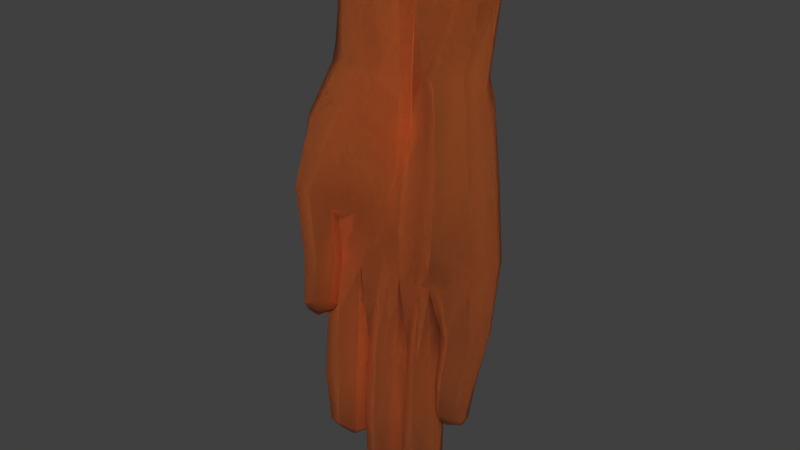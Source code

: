 # Source: Guanto_Chiodo.blend  (saved by Blender 2.78.0; exported with 4.5.12 LTS)
import bpy
from mathutils import Matrix  # noqa: F401  (used for matrix-valued properties, if any)

bpy.ops.wm.read_factory_settings(use_empty=True)
scene = bpy.context.scene
scene.name = 'Scene'

# ---- collections
col_collection_1 = bpy.data.collections.new('Collection 1'); scene.collection.children.link(col_collection_1)

# ---- materials (node trees are filled in below, after node groups)
mat_material_chiodo = bpy.data.materials.new('Material_Chiodo')
mat_material_chiodo.alpha_threshold = 0.0
mat_material_chiodo.roughness = 0.5
mat_material_guanto = bpy.data.materials.new('Material_Guanto')
mat_material_guanto.alpha_threshold = 0.0
mat_material_guanto.roughness = 0.5

# ---- material node trees
mat_material_chiodo.use_nodes = True; mat_material_chiodo.node_tree.nodes.clear()
_N = mat_material_chiodo.node_tree.nodes; _L = mat_material_chiodo.node_tree.links
n0 = _N.new('ShaderNodeOutputMaterial'); n0.name = 'Material Output'; n0.location = (300, 300)
n1 = _N.new('ShaderNodeMixShader'); n1.name = 'Mix Shader'; n1.location = (10, 300)
n2 = _N.new('ShaderNodeBsdfDiffuse'); n2.name = 'Diffuse BSDF'; n2.location = (-190, 200)
n2.inputs[0].default_value = (0.03741, 0.01588, 0.007145, 1.0)
n2.inputs[1].default_value = 0.2
n3 = _N.new('ShaderNodeBsdfAnisotropic'); n3.name = 'Glossy BSDF'; n3.location = (-190, 100)
n3.distribution = 'GGX'
n3.inputs[0].default_value = (0.448, 0.2272, 0.1293, 1.0)
n3.inputs[1].default_value = 0.4472
_L.new(n1.outputs[0], n0.inputs[0])
_L.new(n2.outputs[0], n1.inputs[1])
_L.new(n3.outputs[0], n1.inputs[2])
n0.is_active_output = True
mat_material_guanto.use_nodes = True; mat_material_guanto.node_tree.nodes.clear()

# ---- world
world_world = bpy.data.worlds.new('World'); scene.world = world_world
world_world.color = (0.05088, 0.05088, 0.05088)
world_world.use_sun_shadow = False
world_world.sun_shadow_jitter_overblur = 0.0
world_world.cycles.sampling_method = 'MANUAL'

# ---- meshes
me_sphere_006 = bpy.data.meshes.new('Sphere.006')
me_sphere_006.from_pydata([(0.03409, -0.293, 8.49), (-0.000181, -0.2985, 8.49), (0.08959, -0.1865, 8.427), (0.0852, -0.2208, 8.429), (0.07245, -0.2519, 8.438), (0.05259, -0.2766, 8.452), (0.02756, -0.2927, 8.47), (0.03418, -0.1858, 8.386), (0.0325, -0.2201, 8.391), (0.02762, -0.2513, 8.405), (0.02002, -0.2762, 8.428), (0.01044, -0.2925, 8.457), (-0.03436, -0.1858, 8.386), (-0.03269, -0.2201, 8.391), (-0.02783, -0.2513, 8.405), (-0.02027, -0.2762, 8.428), (-0.01074, -0.2925, 8.457), (-0.08985, -0.1865, 8.427), (-0.08546, -0.2208, 8.429), (-0.07272, -0.2519, 8.438), (-0.05289, -0.2766, 8.452), (-0.02789, -0.2927, 8.47), (-0.1111, -0.1876, 8.492), (-0.1057, -0.2218, 8.491), (-0.0899, -0.2528, 8.491), (-0.06537, -0.2773, 8.49), (-0.03445, -0.293, 8.49), (-0.08996, -0.1887, 8.557), (-0.08557, -0.2229, 8.553), (-0.07281, -0.2537, 8.543), (-0.05295, -0.2779, 8.529), (-0.02792, -0.2934, 8.51), (-0.03454, -0.1894, 8.597), (-0.03286, -0.2236, 8.592), (-0.02798, -0.2542, 8.576), (-0.02038, -0.2783, 8.552), (-0.0108, -0.2936, 8.523), (0.034, -0.1894, 8.597), (0.03233, -0.2236, 8.592), (0.02747, -0.2542, 8.576), (0.01991, -0.2783, 8.552), (0.01038, -0.2936, 8.523), (0.08948, -0.1887, 8.557), (0.08509, -0.2229, 8.553), (0.07236, -0.2537, 8.544), (0.05252, -0.2779, 8.529), (0.02753, -0.2934, 8.51), (0.1107, -0.1876, 8.492), (0.1053, -0.2218, 8.491), (0.08954, -0.2528, 8.491), (0.065, -0.2773, 8.49), (0.08307, -0.1788, 8.432), (0.03168, -0.1781, 8.394), (-0.03188, -0.1781, 8.394), (-0.08333, -0.1788, 8.431), (-0.103, -0.1798, 8.492), (-0.08343, -0.1808, 8.552), (-0.03205, -0.1815, 8.59), (0.03151, -0.1815, 8.59), (0.08296, -0.1808, 8.553), (0.1027, -0.1798, 8.492), (0.01523, -0.1796, 8.481), (0.005715, -0.1795, 8.474), (-0.00605, -0.1795, 8.474), (-0.01557, -0.1796, 8.481), (-0.01922, -0.1798, 8.492), (-0.01559, -0.18, 8.503), (-0.006081, -0.1801, 8.51), (0.005684, -0.1801, 8.51), (0.01521, -0.18, 8.503), (0.01885, -0.1798, 8.492), (0.01534, -3.596e-05, 8.481), (0.005824, -3.016e-05, 8.474), (-0.005942, -2.308e-05, 8.474), (-0.01547, -1.736e-05, 8.481), (-0.01911, -1.52e-05, 8.492), (-0.01548, -1.746e-05, 8.503), (-0.005972, -2.32e-05, 8.51), (0.005793, -3.032e-05, 8.51), (0.01532, -3.603e-05, 8.503), (0.01896, -3.819e-05, 8.492)], [], [(5, 10, 9, 4), (6, 11, 10, 5), (3, 8, 7, 2), (4, 9, 8, 3), (9, 14, 13, 8), (10, 15, 14, 9), (11, 16, 15, 10), (8, 13, 12, 7), (14, 19, 18, 13), (15, 20, 19, 14), (16, 21, 20, 15), (13, 18, 17, 12), (21, 26, 25, 20), (18, 23, 22, 17), (19, 24, 23, 18), (20, 25, 24, 19), (26, 31, 30, 25), (23, 28, 27, 22), (24, 29, 28, 23), (25, 30, 29, 24), (30, 35, 34, 29), (31, 36, 35, 30), (28, 33, 32, 27), (29, 34, 33, 28), (35, 40, 39, 34), (36, 41, 40, 35), (33, 38, 37, 32), (34, 39, 38, 33), (39, 44, 43, 38), (40, 45, 44, 39), (41, 46, 45, 40), (38, 43, 42, 37), (43, 48, 47, 42), (44, 49, 48, 43), (45, 50, 49, 44), (50, 5, 4, 49), (0, 6, 5, 50), (48, 3, 2, 47), (1, 6, 0), (49, 4, 3, 48), (1, 11, 6), (1, 16, 11), (1, 21, 16), (1, 26, 21), (1, 31, 26), (1, 36, 31), (1, 41, 36), (1, 46, 41), (1, 0, 46), (46, 0, 50, 45), (47, 60, 59, 42), (2, 51, 60, 47), (17, 54, 53, 12), (37, 58, 57, 32), (12, 53, 52, 7), (7, 52, 51, 2), (27, 56, 55, 22), (42, 59, 58, 37), (22, 55, 54, 17), (32, 57, 56, 27), (58, 59, 69, 68), (51, 52, 62, 61), (54, 55, 65, 64), (57, 58, 68, 67), (55, 56, 66, 65), (52, 53, 63, 62), (59, 60, 70, 69), (56, 57, 67, 66), (53, 54, 64, 63), (60, 51, 61, 70), (64, 65, 75, 74), (63, 64, 74, 73), (68, 69, 79, 78), (65, 66, 76, 75), (62, 63, 73, 72), (69, 70, 80, 79), (66, 67, 77, 76), (61, 62, 72, 71), (70, 61, 71, 80), (67, 68, 78, 77)])
me_sphere_006.polygons.foreach_set('use_smooth', [True] * 80)
me_sphere_006.materials.append(mat_material_chiodo)
me_sphere_006.use_remesh_preserve_volume = False
me_sphere_006.use_remesh_preserve_attributes = False
me_sphere_006.use_mirror_vertex_groups = False
me_sphere_006.update()
me_cube_018 = bpy.data.meshes.new('Cube.018')
me_cube_018.from_pydata([(-0.5888, -0.3973, 7.118), (-0.8598, -0.3299, 8.803), (-0.9648, -0.3228, 7.166), (-0.9238, -0.1242, 8.777), (0.8096, -0.4934, 7.081), (0.8881, -0.3677, 8.713), (0.8848, -0.1688, 7.165), (0.8831, -0.02023, 8.841), (-0.8355, -0.5257, 5.541), (-1.043, -0.0391, 5.541), (0.9582, -0.5457, 5.581), (1.031, -0.1598, 5.581), (-0.4379, -0.5387, 5.127), (-0.5471, -0.05601, 5.03), (0.4614, -0.5434, 5.176), (0.569, -0.06315, 5.079), (-0.01364, -0.0053, 8.803), (-0.002559, 0.06001, 7.045), (0.03186, -0.2037, 8.767), (0.02833, -0.2888, 6.653), (0.01151, 0.07975, 5.719), (0.01144, -0.4807, 5.719), (0.01151, 0.02006, 5.015), (0.012, -0.4683, 5.113), (-0.9422, -0.5174, 4.482), (-0.9867, -0.2127, 4.431), (-0.5195, -0.4929, 4.481), (-0.564, -0.165, 4.431), (-0.4272, -0.4524, 4.175), (-0.4275, -0.1129, 4.124), (-0.07503, -0.1129, 4.124), (-0.07503, -0.4524, 4.175), (0.4271, -0.4816, 4.282), (0.4271, -0.1097, 4.232), (0.0956, -0.06054, 4.225), (0.0956, -0.4286, 4.282), (0.9188, -0.4967, 4.771), (0.9561, -0.1872, 4.72), (0.5582, -0.4827, 4.676), (0.5958, -0.1607, 4.625), (-0.8438, -0.8512, 5.941), (-1.176, -0.626, 5.971), (-0.7144, -0.5763, 5.624), (-1.094, -0.2394, 5.865), (-0.7822, -0.8215, 5.135), (-1.128, -0.6424, 5.126), (-0.6965, -0.5303, 5.08), (-1.085, -0.377, 5.05), (-0.9034, -0.6365, 3.674), (-0.9441, -0.3317, 3.632), (-0.5128, -0.5648, 3.666), (-0.5535, -0.26, 3.624), (-0.4266, -0.5281, 3.446), (-0.4266, -0.2198, 3.4), (-0.07639, -0.2198, 3.4), (-0.07639, -0.5281, 3.446), (0.4262, -0.5174, 3.523), (0.4262, -0.222, 3.479), (0.09648, -0.1855, 3.475), (0.09648, -0.5083, 3.523), (0.8406, -0.559, 4.163), (0.8718, -0.2895, 4.12), (0.5514, -0.544, 4.151), (0.5827, -0.2502, 4.108), (-0.7679, -0.566, 2.962), (-0.7859, -0.4024, 2.887), (-0.5773, -0.5477, 2.94), (-0.5954, -0.3859, 2.871), (-0.3703, -0.4898, 2.652), (-0.3548, -0.249, 2.56), (-0.148, -0.249, 2.56), (-0.1325, -0.4898, 2.652), (0.3629, -0.4858, 2.798), (0.3629, -0.2198, 2.681), (0.1114, -0.2305, 2.682), (0.1114, -0.4937, 2.798), (0.7641, -0.5234, 3.715), (0.7817, -0.3795, 3.621), (0.5741, -0.5228, 3.695), (0.5917, -0.3872, 3.601), (-0.8916, -0.7591, 4.553), (-1.077, -0.6538, 4.489), (-0.7981, -0.6032, 4.495), (-0.9884, -0.5252, 4.435), (-0.6919, -0.5445, 5.201), (0.6181, -0.573, 5.239), (0.8645, -0.0523, 5.301), (-0.8495, -0.05193, 5.247), (0.01151, 0.04033, 5.344), (0.0116, -0.4649, 5.451), (-0.7103, -0.599, 4.496), (-0.8054, -0.05178, 4.411), (0.7282, -0.5831, 4.738), (0.8216, -0.03524, 4.652), (-0.6908, -0.6587, 3.681), (-0.7777, -0.1436, 3.61), (0.6734, -0.6337, 4.169), (0.7508, -0.1504, 4.097), (-0.6613, -0.6109, 3.001), (-0.6998, -0.3349, 2.854), (0.6459, -0.5746, 3.722), (0.6906, -0.334, 3.571), (-0.6093, -0.02591, 7.199), (-0.2265, -0.2643, 8.745), (-0.6153, -0.04113, 5.721), (-0.237, 0.04066, 5.016), (-0.5154, -0.008227, 8.832), (-0.117, -0.3199, 6.954), (-0.4436, -0.5862, 5.745), (-0.2344, -0.4723, 5.115), (-0.2535, 0.04521, 4.104), (-0.2535, -0.5297, 4.19), (-0.2503, -0.06999, 3.36), (-0.2503, -0.5823, 3.433), (-0.2504, -0.2158, 2.514), (-0.2504, -0.5373, 2.659), (-0.462, -0.04061, 5.355), (-0.3321, -0.5376, 5.47), (0.4843, -0.006716, 8.836), (0.3554, -0.4508, 6.99), (0.3665, -0.6198, 5.745), (0.2596, -0.474, 5.14), (0.5448, -0.003966, 7.199), (0.5062, -0.3247, 8.713), (0.6244, -0.04884, 5.745), (0.2613, 0.04159, 5.042), (0.2613, -0.5529, 4.296), (0.2613, 0.04432, 4.212), (0.2613, -0.5545, 3.531), (0.2613, -0.1086, 3.465), (0.2372, -0.5279, 2.786), (0.2372, -0.1641, 2.643), (0.356, -0.5508, 5.488), (0.4735, -0.04603, 5.382), (-0.9455, -0.2413, 8.764), (-0.8778, -0.4424, 7.019), (0.9837, -0.1586, 8.779), (0.9546, -0.3207, 6.972), (-1.027, -0.2904, 5.516), (1.101, -0.3336, 5.581), (-0.4906, -0.328, 5.079), (0.516, -0.3345, 5.127), (0.01151, -0.2529, 5.063), (-1.022, -0.3638, 4.455), (-0.4873, -0.3391, 4.458), (-0.5097, -0.2928, 4.149), (0.002599, -0.2931, 4.149), (0.5112, -0.3062, 4.257), (0.01151, -0.2579, 4.253), (1.035, -0.3325, 4.744), (0.5083, -0.3296, 4.652), (-1.042, -0.8345, 5.969), (-0.9077, -0.406, 5.625), (-0.9988, -0.788, 5.146), (-0.8756, -0.4408, 5.078), (-0.9769, -0.4949, 3.652), (-0.4826, -0.4215, 3.646), (-0.5048, -0.3825, 3.423), (0.004203, -0.3824, 3.423), (0.5098, -0.3771, 3.501), (0.01284, -0.3567, 3.499), (0.9214, -0.4195, 4.14), (0.4982, -0.4028, 4.131), (-0.8001, -0.4828, 2.924), (-0.5597, -0.4747, 2.931), (-0.4232, -0.3718, 2.613), (-0.07763, -0.3718, 2.613), (0.4267, -0.3566, 2.747), (0.0476, -0.3689, 2.747), (0.8068, -0.4461, 3.667), (0.5289, -0.4615, 3.649), (-1.001, -0.7564, 4.497), (-0.864, -0.5689, 4.45), (0.668, -0.4923, 3.632), (-0.6786, -0.4792, 2.877), (-0.2501, -0.3718, 2.547), (0.2372, -0.3771, 2.68), (-0.882, -0.1925, 7.225), (-0.6702, -0.2902, 8.817), (-1.193, -0.4279, 5.912), (-0.6501, -0.7394, 5.806), (-1.173, -0.4796, 5.059), (-0.6775, -0.682, 5.135), (-1.054, -0.5806, 4.434), (-0.8196, -0.6847, 4.553), (-0.7506, -0.06544, 8.815), (-0.3767, -0.3221, 7.115), (-0.9515, -0.6662, 4.403), (0.9581, -0.1477, 6.374), (0.8838, -0.5226, 6.374), (0.01488, -0.4118, 6.232), (0.01151, 0.02407, 6.287), (-0.5906, -0.09432, 6.317), (0.3752, -0.5277, 6.31), (0.5846, -0.04168, 6.33), (1.021, -0.3115, 6.374), (-0.6794, -0.6513, 6.644), (-1.093, -0.545, 6.65), (-0.9469, -0.6937, 6.644), (-1.131, -0.435, 6.493), (-0.5632, -0.6275, 6.491), (-0.8608, -0.3235, 8.718), (-0.9233, -0.1187, 8.7), (0.8885, -0.02327, 8.757), (0.8867, -0.3769, 8.632), (0.0282, -0.1869, 8.68), (-0.00858, 0.002998, 8.721), (-0.5146, 0.002257, 8.751), (-0.1911, -0.2487, 8.666), (0.4996, -0.3201, 8.627), (0.4942, -0.004888, 8.744), (0.9858, -0.1653, 8.697), (-0.9457, -0.2346, 8.685), (-0.75, -0.05581, 8.736), (-0.6718, -0.2776, 8.74), (-0.8824, -0.1132, 8.658), (0.8417, -0.05579, 8.692), (0.8359, -0.3576, 8.582), (0.01831, -0.1927, 8.62), (-0.01067, -0.01671, 8.67), (-0.4941, -0.008553, 8.698), (-0.1378, -0.2248, 8.611), (0.4653, -0.2925, 8.574), (0.4697, -0.02716, 8.678), (0.9312, -0.1878, 8.629), (-0.9039, -0.2237, 8.645), (-0.7178, -0.05837, 8.688), (-0.6385, -0.2507, 8.697), (-0.8236, -0.2984, 8.672), (-0.8828, -0.1046, 8.591), (0.8427, -0.05496, 8.607), (0.8311, -0.3691, 8.511), (-0.0325, -0.189, 8.603), (-0.004018, -0.01272, 8.59), (-0.4984, 0.003133, 8.617), (-0.1269, -0.2262, 8.608), (0.5312, -0.2998, 8.497), (0.4797, -0.02108, 8.59), (0.9291, -0.1884, 8.553), (-0.9022, -0.2172, 8.578), (-0.7202, -0.04887, 8.611), (-0.6389, -0.251, 8.62), (-0.8203, -0.2992, 8.593), (-0.8984, -0.09845, 8.549), (0.8613, -0.03643, 8.562), (0.847, -0.3836, 8.474), (-0.03215, -0.1721, 8.552), (0.001498, 0.003293, 8.54), (-0.509, 0.01955, 8.565), (-0.1175, -0.2322, 8.565), (0.4448, -0.3378, 8.299), (0.4929, -0.00416, 8.544), (0.948, -0.1816, 8.516), (-0.9167, -0.2158, 8.54), (-0.7339, -0.03662, 8.564), (-0.6476, -0.2554, 8.567), (-0.8322, -0.3043, 8.548), (-0.9244, -0.3119, 7.362), (0.8203, -0.1679, 7.362), (0.754, -0.4746, 7.367), (0.00686, -0.2645, 7.073), (-0.03612, 0.05658, 7.194), (-0.6786, -0.04774, 7.371), (-0.1302, -0.2919, 7.239), (0.2741, -0.4272, 7.298), (0.5002, -0.01704, 7.371), (0.8745, -0.3322, 7.263), (-0.7816, -0.3749, 7.263), (-0.8536, -0.1946, 7.388), (-0.3384, -0.2749, 7.347), (-0.5785, -0.3569, 7.334), (-0.09, -0.4887, 6.243), (-0.9126, -0.2346, 8.782), (-0.8951, -0.1302, 8.78), (0.4287, -0.03828, 8.825), (0.8542, -0.05011, 8.829), (0.9409, -0.1703, 8.759), (0.8586, -0.3375, 8.727), (-0.6014, -0.2493, 8.819), (-0.8315, -0.2978, 8.817), (-0.485, -0.03537, 8.823), (-0.02529, -0.03503, 8.799), (0.4574, -0.2777, 8.718), (0.02226, -0.1787, 8.766), (-0.2171, -0.2348, 8.746), (-0.7009, -0.0785, 8.812), (-0.7522, -0.1483, 8.236), (-0.7671, -0.1239, 8.236), (0.3496, -0.1538, 8.236), (0.6451, -0.1984, 8.236), (0.7206, -0.1914, 8.236), (-0.569, -0.1328, 8.236), (-0.6576, -0.1637, 8.236), (-0.2796, -0.1345, 8.225), (-0.01941, -0.09825, 8.234), (-0.5019, -0.6031, 3.076), (-0.5334, -0.3162, 2.925), (-0.8399, -0.6354, 3.07), (-0.8723, -0.3387, 2.95), (-0.7202, -0.218, 2.896), (-0.6508, -0.7006, 3.132), (-0.898, -0.4899, 3.009), (-0.4702, -0.4717, 3.02), (-0.4091, -0.2002, 2.622), (-0.4091, -0.5208, 2.757), (-0.09399, -0.2002, 2.622), (-0.09399, -0.5208, 2.757), (-0.2503, -0.5984, 2.772), (-0.2503, -0.1201, 2.581), (-0.02129, -0.366, 2.702), (-0.4792, -0.366, 2.702), (0.08399, -0.5235, 2.908), (0.3903, -0.5142, 2.908), (0.3903, -0.1952, 2.781), (0.08399, -0.2044, 2.781), (0.2372, -0.5607, 2.897), (0.2372, -0.1181, 2.74), (0.468, -0.3609, 2.852), (0.006285, -0.3748, 2.852), (0.7968, -0.5539, 3.809), (0.8204, -0.3299, 3.704), (0.5731, -0.3338, 3.681), (0.5495, -0.5274, 3.786), (0.7048, -0.2584, 3.649), (0.6451, -0.6133, 3.818), (0.4932, -0.4344, 3.735), (0.855, -0.4389, 3.756), (-0.8631, -0.8028, 4.654), (-0.744, -0.5817, 4.58), (-1.017, -0.4718, 4.507), (-1.124, -0.6557, 4.58), (-1.02, -0.7974, 4.591), (-0.8449, -0.529, 4.529), (-1.104, -0.5487, 4.507), (-0.7659, -0.6951, 4.654), (-0.7788, -0.3139, 8.293), (-0.9039, -0.1231, 8.304), (0.8527, -0.04035, 8.311), (0.7608, -0.2757, 8.124), (-0.0302, -0.15, 8.523), (-0.006423, 0.03706, 8.256), (-0.5447, 0.02886, 8.312), (-0.1757, -0.2421, 8.233), (0.0866, -0.3348, 8.133), (0.4944, 0.015, 8.297), (0.9325, -0.21, 8.136), (-0.8883, -0.238, 8.278), (-0.7591, -0.04521, 8.318), (-0.5892, -0.2574, 8.29), (-0.2645, -0.006763, 8.818), (-0.04433, -0.2265, 6.804), (-0.2161, -0.5334, 5.732), (-0.1112, -0.4703, 5.114), (-0.1643, -0.491, 4.182), (-0.1633, -0.5552, 3.44), (-0.1915, -0.5136, 2.656), (-0.1602, -0.5012, 5.46), (-0.3059, 0.01705, 7.122), (-0.09733, -0.2319, 8.757), (-0.3019, 0.01931, 5.72), (-0.1127, 0.03036, 5.016), (-0.1643, -0.03383, 4.114), (-0.1633, -0.1449, 3.38), (-0.1992, -0.2324, 2.537), (-0.2252, -0.000142, 5.35), (-0.1639, -0.3718, 2.58), (-0.2896, -0.03513, 6.302), (-0.03756, -0.4503, 6.237), (-0.1142, -0.2171, 8.726), (-0.2616, 0.002627, 8.736), (-0.05976, -0.1975, 8.614), (-0.2524, -0.01263, 8.684), (-0.07971, -0.1962, 8.604), (-0.2512, -0.004835, 8.603), (-0.07484, -0.1966, 8.558), (-0.2538, 0.01128, 8.553), (-0.06167, -0.2004, 7.156), (-0.3573, 0.004423, 7.283), (-0.2551, -0.0352, 8.811), (-0.0974, -0.2044, 8.756), (-0.1495, -0.1164, 8.23), (-0.1721, -0.5596, 2.764), (-0.1721, -0.1602, 2.601), (-0.2756, 0.03296, 8.284), (-0.0796, -0.1136, 8.213), (-0.8055, -0.3082, 8.421), (-0.9012, -0.1021, 8.428), (0.857, -0.02869, 8.437), (0.8372, -0.3932, 8.255), (-0.03117, -0.1564, 8.537), (-0.002463, 0.03139, 8.398), (-0.5269, 0.03468, 8.438), (-0.1233, -0.2368, 8.366), (0.2578, -0.22, 8.22), (0.4936, 0.01475, 8.42), (0.9008, -0.1938, 8.2), (-0.9025, -0.2201, 8.413), (-0.7465, -0.03142, 8.441), (-0.6184, -0.2551, 8.415), (-0.05387, -0.1526, 8.354), (-0.2647, 0.03302, 8.418), (0.5866, -0.01018, 8.837), (0.4837, -0.5257, 7.013), (0.5589, -0.6647, 5.703), (0.3114, -0.4918, 5.149), (0.3039, -0.5346, 4.292), (0.3037, -0.5449, 3.529), (0.2694, -0.5171, 2.789), (0.506, -0.6204, 5.424), (0.632, -0.04625, 7.191), (0.6042, -0.3357, 8.713), (0.7289, -0.07732, 5.703), (0.3403, 0.01471, 5.051), (0.3039, 0.004799, 4.217), (0.3037, -0.1377, 3.469), (0.2694, -0.1784, 2.653), (0.5739, -0.04764, 5.361), (0.2858, -0.3718, 2.697), (0.5393, -0.5903, 6.326), (0.6804, -0.06888, 6.341), (0.5989, -0.3347, 8.628), (0.5954, -0.009605, 8.747), (0.5604, -0.3093, 8.576), (0.5652, -0.03451, 8.681), (0.6082, -0.3175, 8.501), (0.5729, -0.02979, 8.595), (0.5625, -0.3401, 8.297), (0.5874, -0.01244, 8.548), (0.4309, -0.5033, 7.315), (0.5823, -0.05575, 7.369), (0.5231, -0.04732, 8.825), (0.5465, -0.2882, 8.72), (0.4254, -0.1652, 8.236), (0.2765, -0.5488, 2.9), (0.2765, -0.1379, 2.75), (0.5863, 0.0007955, 8.3), (0.5238, -0.2388, 8.131), (0.4796, -0.2644, 8.208), (0.5869, 0.003599, 8.424)], [], [(267, 257, 2, 135), (429, 258, 6, 409), (266, 259, 4, 137), (269, 270, 0, 186), (3, 134, 272, 273), (419, 188, 11, 411), (402, 119, 193, 418), (117, 84, 12, 109), (200, 186, 0, 196), (142, 22, 34, 148), (416, 86, 15, 412), (86, 11, 37, 93), (84, 8, 24, 90), (364, 88, 22, 360), (360, 22, 30, 361), (195, 189, 10, 139), (132, 89, 23, 121), (118, 16, 281, 274), (193, 190, 21, 120), (264, 260, 19, 119), (377, 261, 17, 357), (144, 26, 50, 156), (140, 12, 26, 144), (87, 13, 27, 91), (138, 9, 25, 143), (145, 29, 53, 157), (142, 23, 31, 146), (366, 191, 20, 359), (140, 13, 29, 145), (143, 25, 49, 155), (141, 14, 32, 147), (121, 23, 35, 126), (412, 15, 33, 413), (93, 37, 61, 97), (141, 15, 39, 150), (139, 10, 36, 149), (85, 14, 38, 92), (180, 40, 44, 182), (109, 12, 28, 111), (198, 197, 41, 151), (6, 137, 195, 188), (334, 327, 80, 184), (152, 42, 46, 154), (138, 8, 42, 152), (151, 41, 45, 153), (434, 313, 73, 415), (300, 297, 64, 98), (315, 311, 75, 130), (302, 295, 66, 164), (147, 32, 56, 159), (361, 30, 54, 362), (149, 36, 60, 161), (90, 24, 48, 94), (126, 35, 59, 128), (179, 43, 47, 181), (150, 39, 63, 162), (91, 27, 51, 95), (413, 33, 57, 414), (146, 31, 55, 158), (92, 38, 62, 96), (148, 34, 58, 160), (174, 99, 67, 164), (365, 363, 70, 166), (417, 415, 73, 167), (173, 100, 78, 170), (299, 296, 67, 99), (318, 314, 74, 168), (310, 303, 69, 165), (326, 319, 76, 169), (382, 305, 70, 363), (325, 321, 79, 170), (111, 28, 52, 113), (324, 322, 78, 100), (309, 306, 71, 166), (301, 298, 65, 163), (323, 320, 77, 101), (317, 312, 72, 167), (307, 304, 68, 115), (332, 328, 82, 172), (187, 183, 83, 172), (331, 330, 81, 171), (321, 323, 101, 79), (319, 324, 100, 76), (298, 299, 99, 65), (169, 76, 100, 173), (163, 65, 99, 174), (36, 92, 96, 60), (25, 91, 95, 49), (26, 90, 94, 50), (295, 300, 98, 66), (10, 85, 92, 36), (39, 93, 97, 63), (9, 87, 91, 25), (120, 21, 89, 132), (359, 20, 88, 364), (12, 84, 90, 26), (15, 86, 93, 39), (411, 11, 86, 416), (333, 329, 83, 183), (351, 108, 117, 356), (108, 8, 84, 117), (381, 307, 115, 355), (9, 104, 116, 87), (303, 308, 114, 69), (353, 111, 113, 354), (165, 69, 114, 175), (352, 109, 111, 353), (29, 110, 112, 53), (268, 262, 102, 177), (13, 105, 110, 29), (356, 117, 109, 352), (358, 18, 283, 379), (376, 263, 107, 350), (20, 124, 133, 88), (403, 120, 132, 408), (168, 74, 131, 176), (34, 127, 129, 58), (405, 126, 128, 406), (433, 315, 130, 407), (314, 316, 131, 74), (22, 125, 127, 34), (404, 121, 126, 405), (428, 264, 119, 402), (87, 116, 105, 13), (408, 132, 121, 404), (178, 103, 284, 278), (88, 133, 125, 22), (418, 193, 120, 403), (261, 265, 122, 17), (5, 136, 276, 277), (75, 168, 176, 130), (18, 123, 282, 283), (191, 194, 124, 20), (64, 163, 174, 98), (77, 169, 173, 101), (327, 331, 171, 80), (329, 332, 172, 83), (68, 165, 175, 115), (313, 317, 167, 73), (297, 301, 163, 64), (305, 309, 166, 70), (322, 325, 170, 78), (320, 326, 169, 77), (304, 310, 165, 68), (311, 318, 168, 75), (101, 173, 170, 79), (407, 417, 167, 72), (355, 365, 166, 71), (98, 174, 164, 66), (35, 148, 160, 59), (30, 146, 158, 54), (38, 150, 162, 62), (37, 149, 161, 61), (33, 147, 159, 57), (296, 302, 164, 67), (40, 151, 153, 44), (43, 152, 154, 47), (184, 187, 172, 82), (9, 138, 152, 43), (11, 139, 149, 37), (14, 141, 150, 38), (15, 141, 147, 33), (24, 143, 155, 48), (12, 140, 145, 28), (22, 142, 146, 30), (28, 145, 157, 52), (8, 138, 143, 24), (13, 140, 144, 27), (27, 144, 156, 51), (185, 3, 273, 285), (23, 142, 148, 35), (196, 198, 151, 40), (410, 5, 277, 431), (258, 266, 137, 6), (270, 267, 135, 0), (136, 7, 275, 276), (80, 171, 187, 184), (188, 195, 139, 11), (257, 268, 177, 2), (330, 333, 183, 81), (171, 81, 183, 187), (41, 179, 181, 45), (197, 199, 179, 41), (328, 334, 184, 82), (17, 122, 194, 191), (349, 106, 280, 378), (42, 180, 182, 46), (357, 17, 191, 366), (119, 19, 190, 193), (137, 4, 189, 195), (409, 6, 188, 419), (2, 177, 199, 197), (0, 135, 198, 196), (263, 269, 186, 107), (135, 2, 197, 198), (102, 192, 199, 177), (367, 350, 107, 271), (180, 200, 196, 40), (107, 186, 200, 271), (3, 185, 213, 202), (1, 134, 212, 201), (7, 136, 211, 203), (16, 118, 210, 206), (410, 123, 209, 420), (358, 103, 208, 368), (103, 178, 214, 208), (349, 16, 206, 369), (123, 18, 205, 209), (178, 1, 201, 214), (136, 5, 204, 211), (401, 7, 203, 421), (134, 3, 202, 212), (185, 106, 207, 213), (202, 213, 226, 215), (201, 212, 225, 228), (203, 211, 224, 216), (206, 210, 223, 219), (420, 209, 222, 422), (368, 208, 221, 370), (208, 214, 227, 221), (369, 206, 219, 371), (209, 205, 218, 222), (214, 201, 228, 227), (211, 204, 217, 224), (421, 203, 216, 423), (212, 202, 215, 225), (213, 207, 220, 226), (215, 226, 240, 229), (228, 225, 239, 242), (216, 224, 238, 230), (219, 223, 237, 233), (422, 222, 236, 424), (370, 221, 235, 372), (221, 227, 241, 235), (371, 219, 233, 373), (222, 218, 232, 236), (227, 228, 242, 241), (224, 217, 231, 238), (423, 216, 230, 425), (225, 215, 229, 239), (226, 220, 234, 240), (229, 240, 254, 243), (242, 239, 253, 256), (230, 238, 252, 244), (233, 237, 251, 247), (424, 236, 250, 426), (372, 235, 249, 374), (235, 241, 255, 249), (373, 233, 247, 375), (236, 232, 246, 250), (241, 242, 256, 255), (238, 231, 245, 252), (425, 230, 244, 427), (239, 229, 243, 253), (240, 234, 248, 254), (336, 347, 268, 257), (335, 346, 267, 270), (337, 345, 266, 258), (340, 344, 265, 261), (436, 343, 264, 428), (384, 342, 263, 376), (342, 348, 269, 263), (383, 340, 261, 377), (343, 339, 260, 264), (348, 335, 270, 269), (345, 338, 259, 266), (435, 337, 258, 429), (346, 336, 257, 267), (347, 341, 262, 268), (430, 274, 288, 432), (286, 292, 291, 287), (273, 272, 286, 287), (351, 367, 271, 108), (277, 276, 290, 289), (276, 275, 289, 290), (272, 279, 292, 286), (283, 282, 288, 294), (378, 280, 293, 380), (1, 178, 278, 279), (134, 1, 279, 272), (280, 285, 291, 293), (401, 118, 274, 430), (379, 283, 294, 380), (431, 277, 289, 432), (106, 185, 285, 280), (274, 281, 294, 288), (279, 278, 291, 292), (285, 273, 287, 291), (51, 156, 302, 296), (48, 155, 301, 297), (50, 94, 300, 295), (49, 95, 299, 298), (155, 49, 298, 301), (95, 51, 296, 299), (156, 50, 295, 302), (94, 48, 297, 300), (52, 157, 310, 304), (54, 158, 309, 305), (278, 284, 293, 291), (354, 113, 307, 381), (158, 55, 306, 309), (53, 112, 308, 303), (362, 54, 305, 382), (157, 53, 303, 310), (59, 160, 318, 311), (57, 159, 317, 313), (58, 129, 316, 314), (406, 128, 315, 433), (159, 56, 312, 317), (160, 58, 314, 318), (128, 59, 311, 315), (414, 57, 313, 434), (61, 161, 326, 320), (62, 162, 325, 322), (60, 96, 324, 319), (63, 97, 323, 321), (97, 61, 320, 323), (96, 62, 322, 324), (162, 63, 321, 325), (161, 60, 319, 326), (113, 52, 304, 307), (45, 181, 333, 330), (47, 154, 332, 329), (44, 153, 331, 327), (153, 45, 330, 331), (46, 182, 334, 328), (154, 46, 328, 332), (182, 44, 327, 334), (396, 386, 336, 346), (438, 387, 337, 435), (395, 388, 338, 345), (398, 385, 335, 348), (393, 389, 339, 343), (400, 390, 340, 383), (181, 47, 329, 333), (399, 392, 342, 384), (437, 393, 343, 436), (390, 394, 344, 340), (387, 395, 345, 337), (385, 396, 346, 335), (386, 397, 347, 336), (397, 391, 341, 347), (389, 399, 384, 339), (391, 400, 383, 341), (112, 362, 382, 308), (55, 354, 381, 306), (284, 379, 380, 293), (281, 378, 380, 294), (392, 398, 348, 342), (341, 383, 377, 262), (339, 384, 376, 260), (234, 373, 375, 248), (232, 372, 374, 246), (220, 371, 373, 234), (218, 370, 372, 232), (207, 369, 371, 220), (205, 368, 370, 218), (106, 349, 369, 207), (18, 358, 368, 205), (190, 19, 350, 367), (102, 357, 366, 192), (16, 349, 378, 281), (115, 175, 365, 355), (260, 376, 350, 19), (103, 358, 379, 284), (89, 356, 352, 23), (23, 352, 353, 31), (31, 353, 354, 55), (306, 381, 355, 71), (21, 351, 356, 89), (104, 359, 364, 116), (308, 382, 363, 114), (175, 114, 363, 365), (110, 361, 362, 112), (262, 377, 357, 102), (21, 190, 367, 351), (105, 360, 361, 110), (116, 364, 360, 105), (248, 375, 400, 391), (246, 374, 399, 389), (192, 366, 359, 104), (243, 254, 397, 386), (256, 253, 396, 385), (244, 252, 395, 387), (247, 251, 394, 390), (426, 250, 393, 437), (374, 249, 392, 399), (249, 255, 398, 392), (375, 247, 390, 400), (250, 246, 389, 393), (255, 256, 385, 398), (252, 245, 388, 395), (427, 244, 387, 438), (253, 243, 386, 396), (251, 427, 438, 394), (245, 426, 437, 388), (388, 437, 436, 338), (394, 438, 435, 344), (129, 414, 434, 316), (56, 406, 433, 312), (282, 431, 432, 288), (7, 401, 430, 275), (275, 430, 432, 289), (344, 435, 429, 265), (338, 436, 428, 259), (237, 425, 427, 251), (231, 424, 426, 245), (223, 423, 425, 237), (217, 422, 424, 231), (210, 421, 423, 223), (204, 420, 422, 217), (118, 401, 421, 210), (5, 410, 420, 204), (122, 409, 419, 194), (123, 410, 431, 282), (130, 176, 417, 407), (254, 248, 391, 397), (85, 408, 404, 14), (259, 428, 402, 4), (14, 404, 405, 32), (312, 433, 407, 72), (32, 405, 406, 56), (10, 403, 408, 85), (124, 411, 416, 133), (176, 131, 415, 417), (127, 413, 414, 129), (316, 434, 415, 131), (125, 412, 413, 127), (133, 416, 412, 125), (4, 402, 418, 189), (189, 418, 403, 10), (265, 429, 409, 122), (108, 271, 200, 180), (42, 8, 108, 180), (9, 43, 192, 104), (179, 199, 192, 43), (194, 419, 411, 124)])
me_cube_018.polygons.foreach_set('use_smooth', [True] * 437)
me_cube_018.materials.append(mat_material_guanto)
me_cube_018.use_remesh_preserve_volume = False
me_cube_018.use_remesh_preserve_attributes = False
me_cube_018.use_mirror_vertex_groups = False
me_cube_018.update()

# ---- objects
ob_chiodo = bpy.data.objects.new('Chiodo', me_sphere_006)
ob_guantoappeso = bpy.data.objects.new('GuantoAppeso', me_cube_018)
_N = mat_material_guanto.node_tree.nodes; _L = mat_material_guanto.node_tree.links
n0 = _N.new('ShaderNodeRGB'); n0.name = 'RGB'; n0.location = (-686, 465)
n0.outputs[0].default_value = (1.0, 0.2311, 0.07539, 1.0)
n1 = _N.new('ShaderNodeTexVoronoi'); n1.name = 'Voronoi Texture'; n1.location = (-678, 263)
n1.inputs[2].default_value = 350.0
n2 = _N.new('ShaderNodeMath'); n2.name = 'Math.001'; n2.location = (-423, 40)
n3 = _N.new('ShaderNodeTexNoise'); n3.name = 'Noise Texture'; n3.location = (-702, 85)
n3.inputs[2].default_value = 450.0
n3.inputs[3].default_value = 5.0
n4 = _N.new('ShaderNodeMath'); n4.name = 'Math.002'; n4.location = (-168, -30)
n4.operation = 'MULTIPLY'
n4.inputs[1].default_value = 0.06
n5 = _N.new('ShaderNodeMapping'); n5.name = 'Mapping'; n5.location = (-1063, 90)
n6 = _N.new('ShaderNodeOutputMaterial'); n6.name = 'Material Output'; n6.location = (721, 55)
n7 = _N.new('ShaderNodeTexCoord'); n7.name = 'Texture Coordinate'; n7.location = (-1311, 38)
n7.object = ob_guantoappeso
n8 = _N.new('ShaderNodeBsdfDiffuse'); n8.name = 'Diffuse BSDF'; n8.location = (-191, 438)
n9 = _N.new('ShaderNodeMixShader'); n9.name = 'Mix Shader'; n9.location = (21, 386)
n10 = _N.new('ShaderNodeFresnel'); n10.name = 'Fresnel'; n10.location = (-163, 573)
n10.inputs[0].default_value = 1.519
n11 = _N.new('ShaderNodeMixShader'); n11.name = 'Mix Shader.001'; n11.location = (515, 313)
n12 = _N.new('ShaderNodeBsdfSheen'); n12.name = 'Velvet BSDF'; n12.location = (-187, 312)
n12.distribution = 'ASHIKHMIN'
n12.inputs[1].default_value = 0.6
n13 = _N.new('ShaderNodeMath'); n13.name = 'Math'; n13.location = (-434, 378)
n13.operation = 'MULTIPLY'
n14 = _N.new('ShaderNodeBsdfAnisotropic'); n14.name = 'Glossy BSDF'; n14.location = (12, 183)
n14.distribution = 'BECKMANN'
n14.inputs[0].default_value = (0.8, 0.1687, 0.0245, 1.0)
n14.inputs[1].default_value = 0.5916
n15 = _N.new('ShaderNodeDisplacement'); n15.name = 'Displacement'; n15.location = (0, 0)
n15.inputs[1].default_value = 0.0
n15.inputs[2].default_value = 0.1
_L.new(n8.outputs[0], n9.inputs[1])
_L.new(n12.outputs[0], n9.inputs[2])
_L.new(n10.outputs[0], n9.inputs[0])
_L.new(n11.outputs[0], n6.inputs[0])
_L.new(n14.outputs[0], n11.inputs[1])
_L.new(n10.outputs[0], n11.inputs[0])
_L.new(n13.outputs[0], n8.inputs[0])
_L.new(n13.outputs[0], n12.inputs[0])
_L.new(n0.outputs[0], n13.inputs[0])
_L.new(n1.outputs[1], n13.inputs[1])
_L.new(n3.outputs[0], n2.inputs[1])
_L.new(n2.outputs[0], n4.inputs[0])
_L.new(n5.outputs[0], n3.inputs[0])
_L.new(n5.outputs[0], n1.inputs[0])
_L.new(n9.outputs[0], n11.inputs[2])
_L.new(n7.outputs[3], n5.inputs[0])
_L.new(n4.outputs[0], n15.inputs[0])
_L.new(n15.outputs[0], n6.inputs[2])
_L.new(n1.outputs[1], n2.inputs[0])
n6.is_active_output = True

# ---- transforms, parenting, visibility, modifiers, constraints
ob_chiodo.location = (-0.007637, -0.7708, 0.0)
ob_chiodo.lineart.crease_threshold = 0.0
ob_guantoappeso.location = (0.06377, -0.7708, 0.0)
ob_guantoappeso.lineart.crease_threshold = 0.0
_vg = ob_guantoappeso.vertex_groups.new(name='Group')

# ---- collection membership
col_collection_1.objects.link(ob_chiodo)
col_collection_1.objects.link(ob_guantoappeso)

# ---- scene / render settings (as saved in the file)
scene.frame_start = 1; scene.frame_end = 250; scene.frame_set(1)
scene.render.engine = 'CYCLES'
scene.render.resolution_percentage = 50
scene.render.dither_intensity = 0.0
scene.cycles.use_denoising = False
scene.cycles.samples = 128
scene.cycles.sampling_pattern = 'TABULATED_SOBOL'
scene.cycles.light_sampling_threshold = 0.0
scene.cycles.use_adaptive_sampling = False
scene.cycles.use_light_tree = False
scene.cycles.blur_glossy = 0.0
scene.cycles.sample_clamp_indirect = 0.0
scene.view_settings.view_transform = 'Standard'
bpy.context.view_layer.update()

# ---- added for rendering (the .blend has no active camera and no usable light): camera, sun
cam_auto = bpy.data.cameras.new('AutoCamera')
cam_auto.lens = 50.0
cam_auto.sensor_width = 36.0
cam_auto.clip_end = 1000.0
ob_auto_camera = bpy.data.objects.new('AutoCamera', cam_auto)
scene.collection.objects.link(ob_auto_camera)
ob_auto_camera.location = (6.30413, -8.7002, 10.7067)
ob_auto_camera.rotation_euler = (1.09748, -7.21219e-08, 0.694738)
scene.camera = ob_auto_camera
light_auto_sun = bpy.data.lights.new('AutoSun', 'SUN')
light_auto_sun.energy = 3.0
light_auto_sun.angle = 0.0523599
ob_auto_sun = bpy.data.objects.new('AutoSun', light_auto_sun)
scene.collection.objects.link(ob_auto_sun)
ob_auto_sun.rotation_euler = (0.872665, 0.174533, 0.523599)
bpy.context.view_layer.update()
